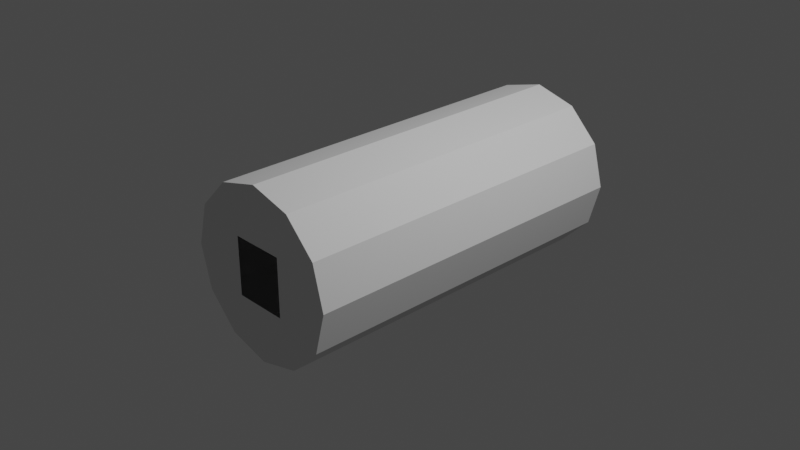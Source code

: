 # Source: MBCPHAB_INTERIOR.blend  (saved by Blender 3.1.7; exported with 4.5.12 LTS)
import bpy
from mathutils import Matrix  # noqa: F401  (used for matrix-valued properties, if any)

bpy.ops.wm.read_factory_settings(use_empty=True)
scene = bpy.context.scene
scene.name = 'Scene'

# ---- collections
col_collection = bpy.data.collections.new('Collection'); scene.collection.children.link(col_collection)

# ---- world
world_world = bpy.data.worlds.new('World'); scene.world = world_world
world_world.use_nodes = True; world_world.node_tree.nodes.clear()
_N = world_world.node_tree.nodes; _L = world_world.node_tree.links
n0 = _N.new('ShaderNodeOutputWorld'); n0.name = 'World Output'; n0.location = (300, 300)
n1 = _N.new('ShaderNodeBackground'); n1.name = 'Background'; n1.location = (10, 300)
n1.inputs[0].default_value = (0.05088, 0.05088, 0.05088, 1.0)
_L.new(n1.outputs[0], n0.inputs[0])
n0.is_active_output = True
world_world.color = (0.05088, 0.05088, 0.05088)
world_world.use_sun_shadow = False
world_world.sun_shadow_jitter_overblur = 0.0

# ---- cameras
cam_camera = bpy.data.cameras.new('Camera')
cam_camera.clip_end = 100.0
cam_camera.ortho_scale = 7.314

# ---- lights
light_light = bpy.data.lights.new('Light', 'POINT')
light_light.transmission_factor = 0.0
light_light.energy = 1000.0
light_light.shadow_soft_size = 0.1
light_light.shadow_maximum_resolution = 0.006
light_light.use_absolute_resolution = True

# ---- meshes
me_cylinder = bpy.data.meshes.new('Cylinder')
me_cylinder.from_pydata([(-2.04e-09, 2.103, 0.9253), (0.2937, -1.766, 0.3136), (0.4627, 2.103, 0.8014), (0.8014, 2.103, 0.4627), (0.9253, 2.103, 5.562e-10), (0.2937, -1.766, -0.3136), (0.8014, 2.103, -0.4627), (0.4627, 2.103, -0.8014), (-8.294e-08, 2.103, -0.9253), (-0.4627, 2.103, -0.8014), (-0.2937, -1.766, -0.3136), (-0.8014, 2.103, -0.4627), (-0.9253, 2.103, 1.109e-07), (-0.2937, -1.766, 0.3136), (-0.8014, 2.103, 0.4627), (-0.4627, 2.103, 0.8014), (0.2703, 2.316, 0.3094), (0.2703, 2.316, -0.3094), (-0.2703, 2.316, -0.3094), (-0.2703, 2.316, 0.3094), (1.413e-10, 2.316, 0.4358), (0.2179, 2.316, 0.3774), (0.3774, 2.316, 0.2179), (0.4358, 2.316, 2.394e-08), (0.3774, 2.316, -0.2179), (0.2179, 2.316, -0.3774), (-3.795e-08, 2.316, -0.4358), (-0.2179, 2.316, -0.3774), (-0.3774, 2.316, -0.2179), (-0.4358, 2.316, 7.589e-08), (-0.3774, 2.316, 0.2179), (-0.2179, 2.316, 0.3774), (0.4627, -1.766, 0.8014), (-2.04e-09, -1.766, 0.9253), (0.8014, -1.766, 0.4627), (0.9253, -1.766, -1.098e-07), (0.8014, -1.766, -0.4627), (0.4627, -1.766, -0.8014), (-8.294e-08, -1.766, -0.9253), (-0.4627, -1.766, -0.8014), (-0.8014, -1.766, -0.4627), (-0.9253, -1.766, 5.562e-10), (-0.8014, -1.766, 0.4627), (-0.4627, -1.766, 0.8014)], [], [(0, 2, 32, 33), (2, 3, 34, 32), (3, 4, 35, 34), (4, 6, 36, 35), (6, 7, 37, 36), (7, 8, 38, 37), (8, 9, 39, 38), (9, 11, 40, 39), (11, 12, 41, 40), (12, 14, 42, 41), (14, 15, 43, 42), (15, 0, 33, 43), (4, 23, 24, 6), (15, 31, 20, 0), (0, 20, 21, 2), (3, 22, 23, 4), (14, 30, 31, 15), (2, 21, 22, 3), (12, 29, 30, 14), (11, 28, 29, 12), (9, 27, 28, 11), (8, 26, 27, 9), (7, 25, 26, 8), (6, 24, 25, 7), (16, 21, 20), (16, 22, 21), (16, 17, 23, 22), (17, 24, 23), (17, 25, 24), (17, 26, 25), (17, 18, 27, 26), (18, 28, 27), (18, 29, 28), (18, 19, 30, 29), (19, 31, 30), (19, 16, 20, 31), (1, 33, 32), (1, 32, 34), (5, 1, 34, 35), (5, 35, 36), (5, 36, 37), (5, 37, 38), (10, 5, 38, 39), (10, 39, 40), (13, 10, 40, 41), (13, 41, 42), (13, 42, 43), (1, 13, 43, 33)])
_uv = me_cylinder.uv_layers.new(name='UVMap')
_uv.uv.foreach_set('vector', [1.0, 0.5, 0.9167, 0.5, 0.9167, 1.0, 1.0, 1.0, 0.9167, 0.5, 0.8333, 0.5, 0.8333, 1.0, 0.9167, 1.0, 0.8333, 0.5, 0.75, 0.5, 0.75, 1.0, 0.8333, 1.0, 0.75, 0.5, 0.6667, 0.5, 0.6667, 1.0, 0.75, 1.0, 0.6667, 0.5, 0.5833, 0.5, 0.5833, 1.0, 0.6667, 1.0, 0.5833, 0.5, 0.5, 0.5, 0.5, 1.0, 0.5833, 1.0, 0.5, 0.5, 0.4167, 0.5, 0.4167, 1.0, 0.5, 1.0, 0.4167, 0.5, 0.3333, 0.5, 0.3333, 1.0, 0.4167, 1.0, 0.3333, 0.5, 0.25, 0.5, 0.25, 1.0, 0.3333, 1.0, 0.25, 0.5, 0.1667, 0.5, 0.1667, 1.0, 0.25, 1.0, 0.1667, 0.5, 0.08333, 0.5, 0.08333, 1.0, 0.1667, 1.0, 0.08333, 0.5, 7.451e-08, 0.5, 7.451e-08, 1.0, 0.08333, 1.0, 0.75, 0.5, 0.75, 0.5, 0.6667, 0.5, 0.6667, 0.5, 0.08333, 0.5, 0.08333, 0.5, 7.451e-08, 0.5, 7.451e-08, 0.5, 1.0, 0.5, 1.0, 0.5, 0.9167, 0.5, 0.9167, 0.5, 0.8333, 0.5, 0.8333, 0.5, 0.75, 0.5, 0.75, 0.5, 0.1667, 0.5, 0.1667, 0.5, 0.08333, 0.5, 0.08333, 0.5, 0.9167, 0.5, 0.9167, 0.5, 0.8333, 0.5, 0.8333, 0.5, 0.25, 0.5, 0.25, 0.5, 0.1667, 0.5, 0.1667, 0.5, 0.3333, 0.5, 0.3333, 0.5, 0.25, 0.5, 0.25, 0.5, 0.4167, 0.5, 0.4167, 0.5, 0.3333, 0.5, 0.3333, 0.5, 0.5, 0.5, 0.5, 0.5, 0.4167, 0.5, 0.4167, 0.5, 0.5833, 0.5, 0.5833, 0.5, 0.5, 0.5, 0.5, 0.5, 0.6667, 0.5, 0.6667, 0.5, 0.5833, 0.5, 0.5833, 0.5, 0.8484, 0.4204, 0.87, 0.4578, 0.75, 0.49, 0.9204, 0.3484, 0.9578, 0.37, 0.87, 0.4578, 0.9204, 0.3484, 0.9468, 0.25, 0.99, 0.25, 0.9578, 0.37, 0.9204, 0.1516, 0.9578, 0.13, 0.99, 0.25, 0.8484, 0.07959, 0.87, 0.04215, 0.9578, 0.13, 0.75, 0.05323, 0.75, 0.01, 0.87, 0.04215, 0.75, 0.05323, 0.6516, 0.07959, 0.63, 0.04215, 0.75, 0.01, 0.5796, 0.1516, 0.5422, 0.13, 0.63, 0.04215, 0.5532, 0.25, 0.51, 0.25, 0.5422, 0.13, 0.5532, 0.25, 0.5796, 0.3484, 0.5422, 0.37, 0.51, 0.25, 0.6516, 0.4204, 0.63, 0.4578, 0.5422, 0.37, 0.6516, 0.4204, 0.75, 0.4468, 0.75, 0.49, 0.63, 0.4578, 0.25, 0.4198, 0.25, 0.49, 0.37, 0.4578, 0.3349, 0.3971, 0.37, 0.4578, 0.4578, 0.37, 0.4198, 0.25, 0.3971, 0.3349, 0.4578, 0.37, 0.49, 0.25, 0.4198, 0.25, 0.49, 0.25, 0.4578, 0.13, 0.3971, 0.1651, 0.4578, 0.13, 0.37, 0.04215, 0.3349, 0.1029, 0.37, 0.04215, 0.25, 0.01, 0.1651, 0.1029, 0.25, 0.08016, 0.25, 0.01, 0.13, 0.04215, 0.1651, 0.1029, 0.13, 0.04215, 0.04215, 0.13, 0.08016, 0.25, 0.1029, 0.1651, 0.04215, 0.13, 0.01, 0.25, 0.08016, 0.25, 0.01, 0.25, 0.04215, 0.37, 0.1029, 0.3349, 0.04215, 0.37, 0.13, 0.4578, 0.25, 0.4198, 0.1651, 0.3971, 0.13, 0.4578, 0.25, 0.49])
me_cylinder.use_remesh_fix_poles = True
me_cylinder.use_remesh_preserve_attributes = False
me_cylinder.update()

# ---- objects
ob_light = bpy.data.objects.new('Light', light_light)
ob_camera = bpy.data.objects.new('Camera', cam_camera)
ob_freeiva = bpy.data.objects.new('FreeIva', None)
ob_shellcollider = bpy.data.objects.new('shellCollider', me_cylinder)

# ---- transforms, parenting, visibility, modifiers, constraints
ob_light.location = (4.076, 1.005, 5.904)
ob_light.rotation_euler = (0.6503, 0.05522, 1.866)
ob_light.lock_rotations_4d = False
ob_light.empty_display_type = 'ARROWS'
ob_light.color = (0.0, 0.0, 0.0, 0.0)
ob_light.lineart.crease_threshold = 0.0
ob_camera.location = (7.359, -6.926, 4.958)
ob_camera.rotation_euler = (1.109, 0.0, 0.8149)
ob_camera.lock_rotations_4d = False
ob_camera.empty_display_type = 'ARROWS'
ob_camera.color = (0.0, 0.0, 0.0, 0.0)
ob_camera.display_type = 'WIRE'
ob_camera.lineart.crease_threshold = 0.0
ob_freeiva.location = (0.0, 0.0, 0.0)
ob_shellcollider.parent = ob_freeiva
ob_shellcollider.location = (0.0, 0.0, 0.0)

# ---- collection membership
col_collection.objects.link(ob_light)
col_collection.objects.link(ob_camera)
col_collection.objects.link(ob_freeiva)
col_collection.objects.link(ob_shellcollider)

# ---- scene / render settings (as saved in the file)
scene.camera = ob_camera
scene.frame_start = 1; scene.frame_end = 250; scene.frame_set(1)
scene.render.engine = 'BLENDER_EEVEE_NEXT'
scene.cycles.sampling_pattern = 'TABULATED_SOBOL'
scene.cycles.use_light_tree = False
scene.view_settings.view_transform = 'Filmic'
bpy.context.view_layer.update()
